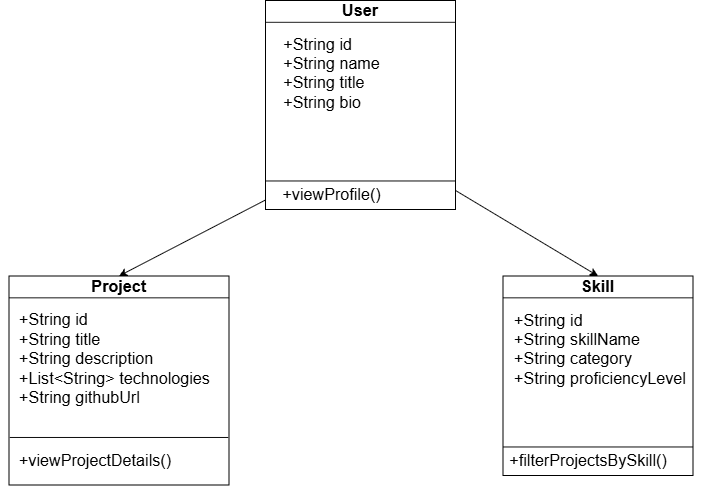

The diagram above was exported from draw.io. Its source (the exported page's mxGraphModel, read from the mxfile embedded in the PNG):
<mxGraphModel dx="1414" dy="1877" grid="1" gridSize="10" guides="1" tooltips="1" connect="1" arrows="1" fold="1" page="1" pageScale="1" pageWidth="850" pageHeight="1100" math="0" shadow="0">
  <root>
    <mxCell id="0" />
    <mxCell id="1" parent="0" />
    <mxCell id="Yw_YvGVwAXsXPIvizc75-8" parent="1" style="swimlane;whiteSpace=wrap;html=1;" value="&lt;font style=&quot;font-size: 17px;&quot;&gt;User&lt;/font&gt;" vertex="1">
      <mxGeometry height="220" width="200" x="440" y="-280" as="geometry" />
    </mxCell>
    <mxCell id="Yw_YvGVwAXsXPIvizc75-9" parent="Yw_YvGVwAXsXPIvizc75-8" style="text;html=1;whiteSpace=wrap;strokeColor=none;fillColor=none;align=center;verticalAlign=middle;rounded=0;" value="&lt;div style=&quot;text-align: left;&quot;&gt;&lt;span style=&quot;background-color: transparent; color: light-dark(rgb(0, 0, 0), rgb(255, 255, 255));&quot;&gt;&lt;font style=&quot;font-size: 17px;&quot;&gt;+String id&lt;/font&gt;&lt;/span&gt;&lt;/div&gt;&lt;div&gt;&lt;font style=&quot;font-size: 17px;&quot;&gt;+String name&lt;/font&gt;&lt;/div&gt;&lt;div style=&quot;text-align: left;&quot;&gt;&lt;font style=&quot;font-size: 17px;&quot;&gt;+String title&lt;/font&gt;&lt;/div&gt;&lt;div style=&quot;text-align: left;&quot;&gt;&lt;font style=&quot;font-size: 17px;&quot;&gt;+String bio&lt;/font&gt;&lt;/div&gt;&lt;div style=&quot;text-align: left;&quot;&gt;&lt;br&gt;&lt;/div&gt;" vertex="1">
      <mxGeometry height="110" width="200" x="-30" y="30" as="geometry" />
    </mxCell>
    <mxCell id="Yw_YvGVwAXsXPIvizc75-11" parent="Yw_YvGVwAXsXPIvizc75-8" style="text;html=1;whiteSpace=wrap;strokeColor=none;fillColor=none;align=center;verticalAlign=middle;rounded=0;" value="&lt;font style=&quot;font-size: 17px;&quot;&gt;+viewProfile()&lt;/font&gt;" vertex="1">
      <mxGeometry height="30" width="60" x="40" y="190" as="geometry" />
    </mxCell>
    <mxCell id="Yw_YvGVwAXsXPIvizc75-10" edge="1" parent="Yw_YvGVwAXsXPIvizc75-8" style="endArrow=none;html=1;rounded=0;" value="">
      <mxGeometry height="50" relative="1" width="50" as="geometry">
        <mxPoint y="190" as="sourcePoint" />
        <mxPoint x="200" y="190" as="targetPoint" />
      </mxGeometry>
    </mxCell>
    <mxCell id="Yw_YvGVwAXsXPIvizc75-12" parent="1" style="swimlane;whiteSpace=wrap;html=1;startSize=23;" value="&lt;font style=&quot;font-size: 17px;&quot;&gt;Project&lt;/font&gt;" vertex="1">
      <mxGeometry height="220" width="231.62" x="170" y="10" as="geometry" />
    </mxCell>
    <mxCell id="Yw_YvGVwAXsXPIvizc75-14" parent="Yw_YvGVwAXsXPIvizc75-12" style="text;html=1;whiteSpace=wrap;strokeColor=none;fillColor=none;align=center;verticalAlign=middle;rounded=0;" value="&lt;span style=&quot;font-size: 17px;&quot;&gt;+viewProjectDetails()&lt;/span&gt;" vertex="1">
      <mxGeometry height="30" width="60" x="60.81" y="180" as="geometry" />
    </mxCell>
    <mxCell id="Yw_YvGVwAXsXPIvizc75-13" parent="Yw_YvGVwAXsXPIvizc75-12" style="text;html=1;whiteSpace=wrap;strokeColor=none;fillColor=none;align=center;verticalAlign=middle;rounded=0;" value="&lt;div style=&quot;text-align: left;&quot;&gt;&lt;span style=&quot;background-color: transparent; color: light-dark(rgb(0, 0, 0), rgb(255, 255, 255));&quot;&gt;&lt;font style=&quot;font-size: 17px;&quot;&gt;+String id&lt;/font&gt;&lt;/span&gt;&lt;/div&gt;&lt;div style=&quot;text-align: left;&quot;&gt;&lt;font style=&quot;font-size: 17px;&quot;&gt;+String title&lt;/font&gt;&lt;/div&gt;&lt;div style=&quot;text-align: left;&quot;&gt;&lt;font style=&quot;font-size: 17px;&quot;&gt;+String description&lt;/font&gt;&lt;/div&gt;&lt;div style=&quot;text-align: left;&quot;&gt;&lt;font style=&quot;font-size: 17px;&quot;&gt;+List&amp;lt;String&amp;gt; technologies&lt;/font&gt;&lt;/div&gt;&lt;div style=&quot;text-align: left;&quot;&gt;&lt;font style=&quot;font-size: 17px;&quot;&gt;+String githubUrl&lt;/font&gt;&lt;/div&gt;&lt;div style=&quot;text-align: left;&quot;&gt;&lt;br&gt;&lt;/div&gt;" vertex="1">
      <mxGeometry height="110" width="240.81" x="-9.189999999999998" y="40" as="geometry" />
    </mxCell>
    <mxCell id="Yw_YvGVwAXsXPIvizc75-18" edge="1" parent="Yw_YvGVwAXsXPIvizc75-12" style="endArrow=none;html=1;rounded=0;" value="">
      <mxGeometry height="50" relative="1" width="50" as="geometry">
        <mxPoint x="0.8100000000000023" y="170" as="sourcePoint" />
        <mxPoint x="230.81" y="170" as="targetPoint" />
      </mxGeometry>
    </mxCell>
    <mxCell id="Yw_YvGVwAXsXPIvizc75-15" parent="1" style="swimlane;whiteSpace=wrap;html=1;" value="&lt;font style=&quot;font-size: 17px;&quot;&gt;Skill&lt;/font&gt;" vertex="1">
      <mxGeometry height="210" width="200" x="690" y="10" as="geometry" />
    </mxCell>
    <mxCell id="Yw_YvGVwAXsXPIvizc75-16" parent="Yw_YvGVwAXsXPIvizc75-15" style="text;html=1;whiteSpace=wrap;strokeColor=none;fillColor=none;align=left;verticalAlign=middle;rounded=0;" value="&lt;div style=&quot;&quot;&gt;&lt;span style=&quot;background-color: transparent; color: light-dark(rgb(0, 0, 0), rgb(255, 255, 255));&quot;&gt;&lt;font style=&quot;font-size: 17px;&quot;&gt;+String id&lt;/font&gt;&lt;/span&gt;&lt;/div&gt;&lt;div&gt;&lt;font style=&quot;font-size: 17px;&quot;&gt;+String skillName&lt;/font&gt;&lt;/div&gt;&lt;div style=&quot;&quot;&gt;&lt;font style=&quot;font-size: 17px;&quot;&gt;+String category&lt;/font&gt;&lt;/div&gt;&lt;div style=&quot;&quot;&gt;&lt;font style=&quot;font-size: 17px;&quot;&gt;+String proficiencyLevel&lt;/font&gt;&lt;/div&gt;&lt;div style=&quot;&quot;&gt;&lt;br&gt;&lt;/div&gt;" vertex="1">
      <mxGeometry height="110" width="200" x="10" y="30" as="geometry" />
    </mxCell>
    <mxCell id="Yw_YvGVwAXsXPIvizc75-17" parent="Yw_YvGVwAXsXPIvizc75-15" style="text;html=1;whiteSpace=wrap;strokeColor=none;fillColor=none;align=center;verticalAlign=middle;rounded=0;" value="&lt;span style=&quot;font-size: 17px;&quot;&gt;+filterProjectsBySkill()&lt;/span&gt;" vertex="1">
      <mxGeometry height="30" width="60" x="60" y="180" as="geometry" />
    </mxCell>
    <mxCell id="Yw_YvGVwAXsXPIvizc75-19" edge="1" parent="Yw_YvGVwAXsXPIvizc75-15" style="endArrow=none;html=1;rounded=0;" value="">
      <mxGeometry height="50" relative="1" width="50" as="geometry">
        <mxPoint y="180" as="sourcePoint" />
        <mxPoint x="200" y="180" as="targetPoint" />
      </mxGeometry>
    </mxCell>
    <mxCell id="Yw_YvGVwAXsXPIvizc75-20" edge="1" parent="1" style="endArrow=classic;html=1;rounded=0;entryX=0.5;entryY=0;entryDx=0;entryDy=0;" target="Yw_YvGVwAXsXPIvizc75-12" value="">
      <mxGeometry height="50" relative="1" width="50" as="geometry">
        <mxPoint x="440" y="-70" as="sourcePoint" />
        <mxPoint x="490" y="-120" as="targetPoint" />
      </mxGeometry>
    </mxCell>
    <mxCell id="Yw_YvGVwAXsXPIvizc75-21" edge="1" parent="1" style="endArrow=classic;html=1;rounded=0;entryX=0.5;entryY=0;entryDx=0;entryDy=0;" target="Yw_YvGVwAXsXPIvizc75-15" value="">
      <mxGeometry height="50" relative="1" width="50" as="geometry">
        <mxPoint x="640" y="-80" as="sourcePoint" />
        <mxPoint x="470" y="70" as="targetPoint" />
      </mxGeometry>
    </mxCell>
  </root>
</mxGraphModel>